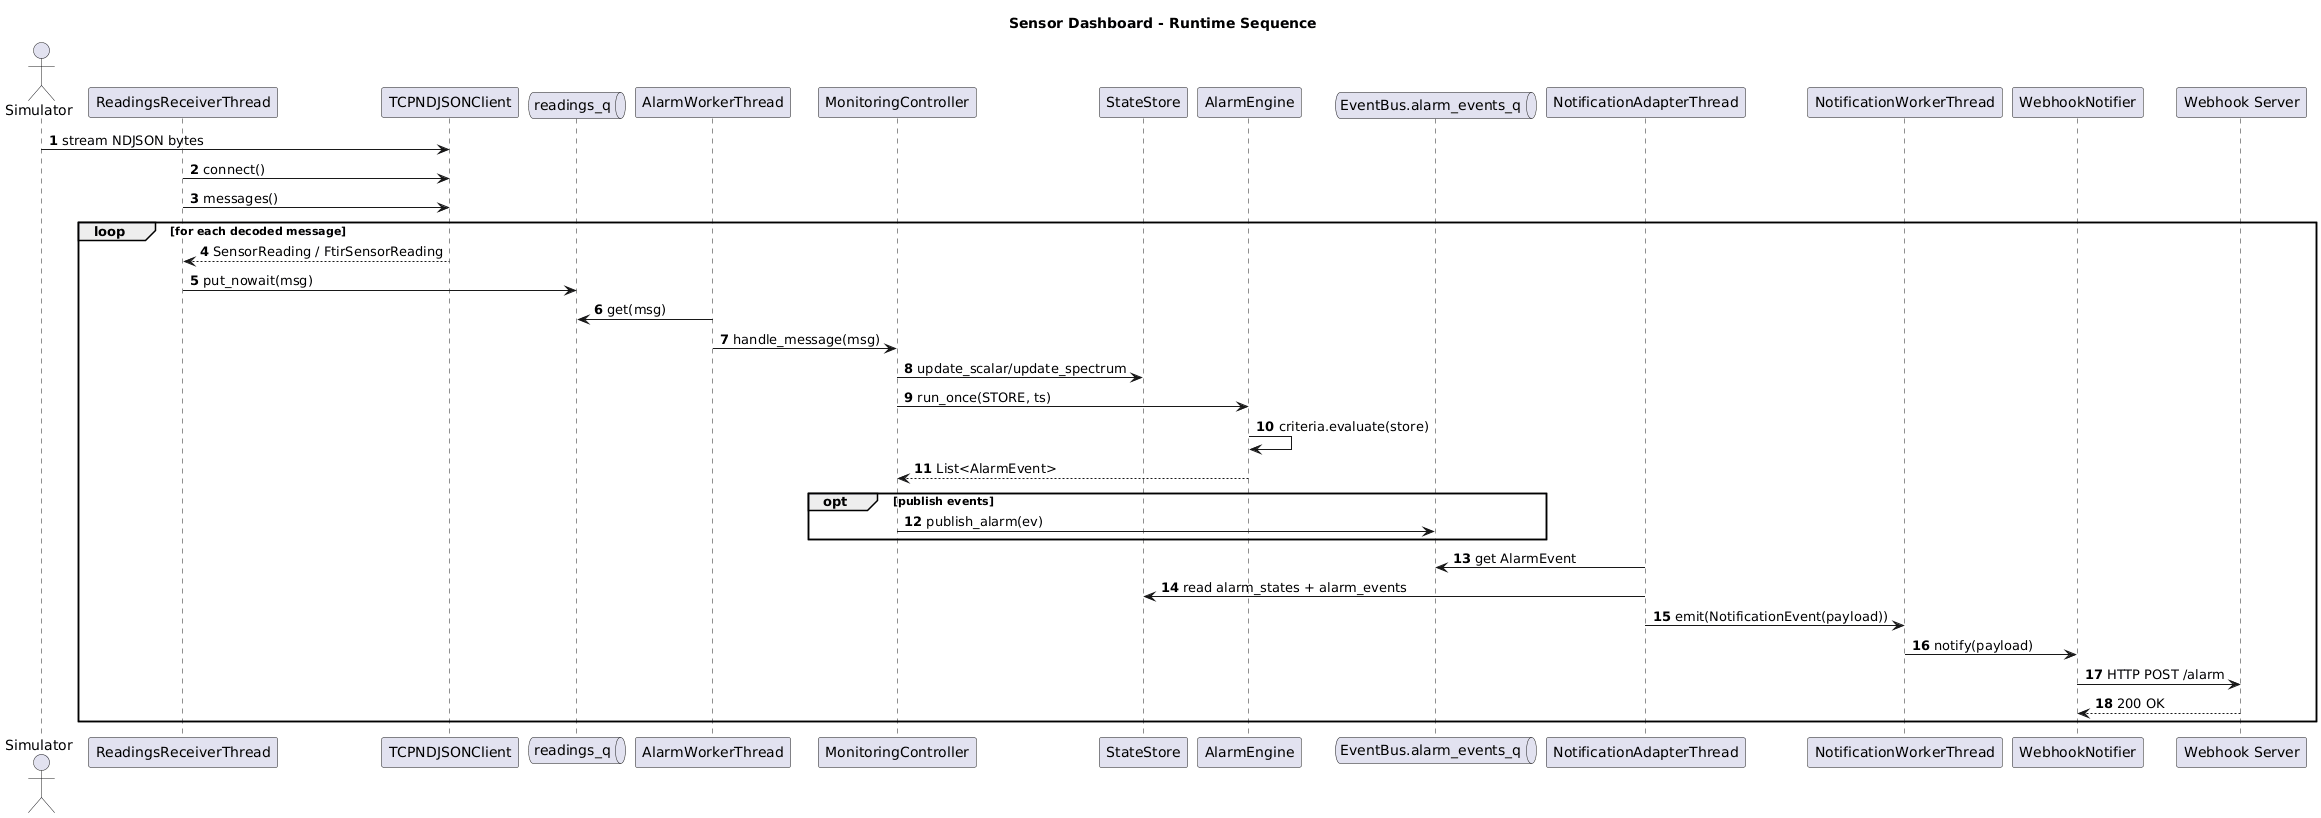

The diagram above was rendered by PlantUML. Its source (embedded in the PNG):
@startuml
title Sensor Dashboard - Runtime Sequence
autonumber

actor "Simulator" as SIM
participant "ReadingsReceiverThread" as RRT
participant "TCPNDJSONClient" as TCP
queue "readings_q" as RQ
participant "AlarmWorkerThread" as AWT
participant "MonitoringController" as CTRL
participant "StateStore" as STORE
participant "AlarmEngine" as AE
queue "EventBus.alarm_events_q" as EBQ
participant "NotificationAdapterThread" as NAT
participant "NotificationWorkerThread" as NWT
participant "WebhookNotifier" as WN
participant "Webhook Server" as WH

SIM -> TCP : stream NDJSON bytes
RRT -> TCP : connect()
RRT -> TCP : messages()

loop for each decoded message
  TCP --> RRT : SensorReading / FtirSensorReading
  RRT -> RQ : put_nowait(msg)
  AWT -> RQ : get(msg)
  AWT -> CTRL : handle_message(msg)

  CTRL -> STORE : update_scalar/update_spectrum
  CTRL -> AE : run_once(STORE, ts)
  AE -> AE : criteria.evaluate(store)
  AE --> CTRL : List<AlarmEvent>

  opt publish events
    CTRL -> EBQ : publish_alarm(ev)
  end

  NAT -> EBQ : get AlarmEvent
  NAT -> STORE : read alarm_states + alarm_events
  NAT -> NWT : emit(NotificationEvent(payload))
  NWT -> WN : notify(payload)
  WN -> WH : HTTP POST /alarm
  WH --> WN : 200 OK
end
@enduml